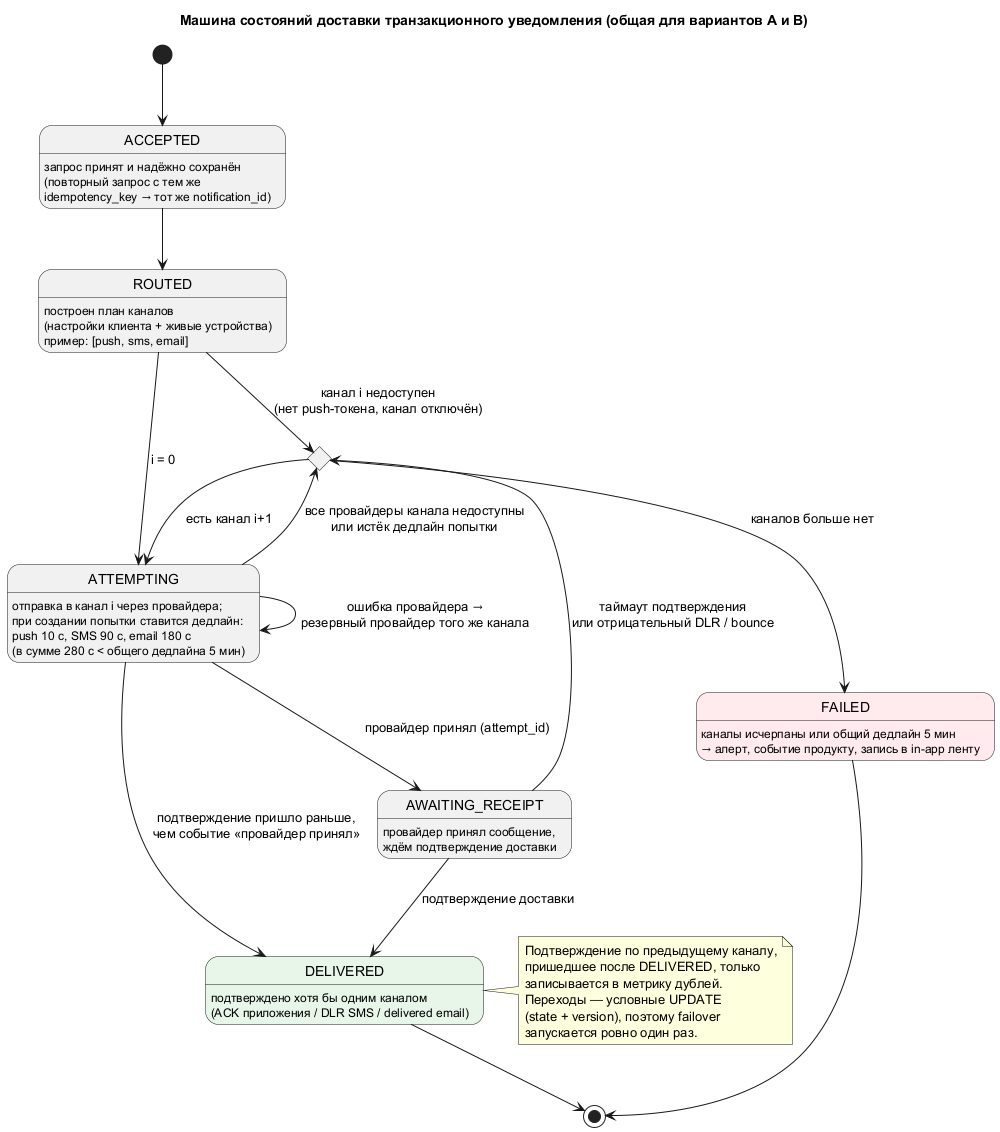

The diagram above was rendered by PlantUML. Its source (embedded in the PNG):
@startuml delivery-state-machine
title Машина состояний доставки транзакционного уведомления (общая для вариантов A и B)

skinparam state {
  BackgroundColor<<terminal>> #E8F5E9
  BackgroundColor<<fail>> #FFEBEE
}

state ACCEPTED : запрос принят и надёжно сохранён\n(повторный запрос с тем же\nidempotency_key → тот же notification_id)
state ROUTED : построен план каналов\n(настройки клиента + живые устройства)\nпример: [push, sms, email]
state ATTEMPTING : отправка в канал i через провайдера;\nпри создании попытки ставится дедлайн:\npush 10 с, SMS 90 с, email 180 с\n(в сумме 280 с < общего дедлайна 5 мин)
state AWAITING_RECEIPT : провайдер принял сообщение,\nждём подтверждение доставки
state NEXT <<choice>>
state DELIVERED <<terminal>> : подтверждено хотя бы одним каналом\n(ACK приложения / DLR SMS / delivered email)
state FAILED <<fail>> : каналы исчерпаны или общий дедлайн 5 мин\n→ алерт, событие продукту, запись в in-app ленту

[*] --> ACCEPTED
ACCEPTED --> ROUTED
ROUTED --> ATTEMPTING : i = 0
ROUTED --> NEXT : канал i недоступен\n(нет push-токена, канал отключён)
ATTEMPTING --> ATTEMPTING : ошибка провайдера →\nрезервный провайдер того же канала
ATTEMPTING --> AWAITING_RECEIPT : провайдер принял (attempt_id)
ATTEMPTING --> NEXT : все провайдеры канала недоступны\nили истёк дедлайн попытки
ATTEMPTING --> DELIVERED : подтверждение пришло раньше,\nчем событие «провайдер принял»
AWAITING_RECEIPT --> DELIVERED : подтверждение доставки
AWAITING_RECEIPT --> NEXT : таймаут подтверждения\nили отрицательный DLR / bounce
NEXT --> ATTEMPTING : есть канал i+1
NEXT --> FAILED : каналов больше нет
DELIVERED --> [*]
FAILED --> [*]

note right of DELIVERED
  Подтверждение по предыдущему каналу,
  пришедшее после DELIVERED, только
  записывается в метрику дублей.
  Переходы — условные UPDATE
  (state + version), поэтому failover
  запускается ровно один раз.
end note
@enduml